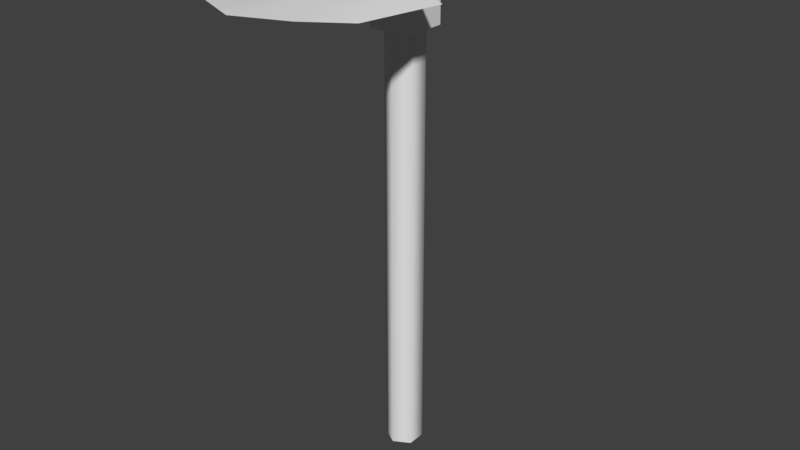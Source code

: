 # Source: weapon-shovel.blend  (saved by Blender 2.79.0; exported with 4.5.12 LTS)
import bpy
from mathutils import Matrix  # noqa: F401  (used for matrix-valued properties, if any)

bpy.ops.wm.read_factory_settings(use_empty=True)
scene = bpy.context.scene
scene.name = 'Scene'

# ---- collections
col_collection_1 = bpy.data.collections.new('Collection 1'); scene.collection.children.link(col_collection_1)

# ---- materials (node trees are filled in below, after node groups)
mat_material = bpy.data.materials.new('Material')
mat_material.alpha_threshold = 0.0
mat_material.use_transparent_shadow = False
mat_material.roughness = 0.5

# ---- material node trees

# ---- world
world_world = bpy.data.worlds.new('World'); scene.world = world_world
world_world.color = (0.05088, 0.05088, 0.05088)
world_world.use_sun_shadow = False
world_world.sun_shadow_jitter_overblur = 0.0
world_world.cycles.sampling_method = 'MANUAL'

# ---- meshes
me_weapon_shovel = bpy.data.meshes.new('weapon-shovel')
me_weapon_shovel.from_pydata([(0.0, -0.3, -0.02547), (0.0, 0.3, -0.02547), (0.02206, -0.3, -0.01274), (0.02206, 0.3, -0.01274), (0.02206, -0.3, 0.01274), (0.02206, 0.3, 0.01274), (-2.227e-09, -0.3, 0.02547), (-2.227e-09, 0.3, 0.02547), (-0.02206, -0.3, 0.01274), (-0.02206, 0.3, 0.01274), (-0.02206, -0.3, -0.01274), (-0.02206, 0.3, -0.01274), (-0.02825, 0.3, 0.03165), (-0.02825, 0.3763, 0.03165), (-0.02825, 0.3, -0.03165), (-0.02825, 0.3763, -0.03165), (0.02825, 0.3, 0.03165), (0.02825, 0.3763, 0.03165), (0.02825, 0.3, -0.03165), (0.02825, 0.3763, -0.03165), (-0.02825, 0.3573, 0.03165), (-0.02825, 0.3368, -0.03165), (0.02825, 0.3368, -0.03165), (0.02825, 0.3573, 0.03165), (-0.01051, 0.3479, -0.2584), (0.01051, 0.3479, -0.2584), (-0.01051, 0.3334, -0.2555), (0.01051, 0.3334, -0.2555), (-0.09309, 0.3541, 0.04904), (0.09309, 0.3541, 0.04904), (-0.09309, 0.3645, 0.1859), (-0.06624, 0.3763, 0.2507), (0.0, 0.3763, 0.2776), (0.09309, 0.3645, 0.1859), (0.06624, 0.3763, 0.2507), (0.03127, 0.3763, 0.04904), (0.03127, 0.3573, 0.04904), (-0.03127, 0.3573, 0.04904), (-0.03127, 0.3763, 0.04904)], [], [(0, 1, 3, 2), (2, 3, 5, 4), (4, 5, 7, 6), (6, 7, 9, 8), (8, 9, 11, 10), (10, 11, 1, 0), (0, 2, 4, 6, 8, 10), (20, 13, 15, 21), (21, 15, 24, 26), (22, 19, 17, 23), (13, 20, 28), (14, 18, 16, 12), (19, 15, 13, 17), (16, 23, 20, 12), (18, 22, 23, 16), (14, 21, 22, 18), (12, 20, 21, 14), (26, 24, 25, 27), (22, 21, 26, 27), (15, 19, 25, 24), (19, 22, 27, 25), (36, 29, 33), (23, 17, 29), (13, 28, 38), (23, 29, 36), (38, 28, 30), (34, 36, 33), (29, 35, 33), (28, 37, 30), (31, 38, 30), (35, 34, 33), (29, 17, 35), (36, 34, 32), (20, 23, 36, 37), (37, 31, 30), (28, 20, 37), (38, 31, 32), (17, 13, 38, 35), (34, 35, 32), (35, 38, 32), (37, 36, 32), (31, 37, 32)])
me_weapon_shovel.polygons.foreach_set('use_smooth', [1, 1, 1, 1, 1, 1, 1, 0, 0, 0, 0, 0, 1, 0, 0, 0, 0, 0, 0, 1, 0, 1, 0, 1, 1, 1, 1, 1, 1, 1, 1, 1, 1, 1, 1, 1, 1, 1, 1, 1, 1, 1])
_k = set([(0, 2), (0, 10), (2, 4), (4, 6), (6, 8), (8, 10), (13, 15), (13, 28), (15, 24), (17, 19), (17, 29), (19, 25), (20, 23), (20, 28), (23, 29), (24, 25), (28, 30), (29, 33), (30, 31), (31, 32), (32, 34), (33, 34)])
me_weapon_shovel.attributes.new('sharp_edge', 'BOOLEAN', 'EDGE').data.foreach_set('value', [ (min(e.vertices), max(e.vertices)) in _k for e in me_weapon_shovel.edges])
_uv = me_weapon_shovel.uv_layers.new(name='UVMap')
_uv.uv.foreach_set('vector', [0.8438, 0.03125, 0.8438, 0.875, 0.7969, 0.875, 0.7969, 0.03125, 0.7969, 0.03125, 0.7969, 0.875, 0.75, 0.875, 0.75, 0.03125, 0.75, 0.03125, 0.75, 0.875, 0.7031, 0.875, 0.7031, 0.03125, 0.9844, 0.03125, 0.9844, 0.875, 0.9375, 0.875, 0.9375, 0.03125, 0.9375, 0.03125, 0.9375, 0.875, 0.8906, 0.875, 0.8906, 0.03125, 0.8906, 0.03125, 0.8906, 0.875, 0.8438, 0.875, 0.8438, 0.03125, 0.6562, 0.01562, 0.6719, 0.04688, 0.6562, 0.07812, 0.625, 0.07812, 0.6094, 0.04688, 0.625, 0.01562, 0.5156, 0.1094, 0.5469, 0.1094, 0.5469, 0.1875, 0.4844, 0.1875, 0.4844, 0.1875, 0.5469, 0.1875, 0.5, 0.5156, 0.4844, 0.5156, 0.2656, 0.1875, 0.2031, 0.1875, 0.2031, 0.1094, 0.2344, 0.1094, 0.5469, 0.1094, 0.5156, 0.1094, 0.5156, 0.01562, 0.5781, 0.5312, 0.6562, 0.5312, 0.6562, 0.625, 0.5781, 0.625, 0.1094, 0.5625, 0.2031, 0.5625, 0.2031, 0.6406, 0.1094, 0.6406, 0.4844, 0.5469, 0.4844, 0.6406, 0.4062, 0.6406, 0.4062, 0.5469, 0.3281, 0.1875, 0.2656, 0.1875, 0.2344, 0.1094, 0.3281, 0.1094, 0.3281, 0.4062, 0.3281, 0.3438, 0.4219, 0.3438, 0.4219, 0.4062, 0.4219, 0.1094, 0.5156, 0.1094, 0.4844, 0.1875, 0.4219, 0.1875, 0.1875, 0.2188, 0.1875, 0.2344, 0.125, 0.2344, 0.125, 0.2188, 0.4219, 0.3438, 0.3281, 0.3438, 0.3594, 0.03125, 0.3906, 0.03125, 0.2031, 0.5625, 0.1094, 0.5625, 0.125, 0.2344, 0.1875, 0.2344, 0.2031, 0.1875, 0.2656, 0.1875, 0.2656, 0.5156, 0.25, 0.5156, 0.5156, 0.6719, 0.6094, 0.6719, 0.6094, 0.8594, 0.2344, 0.1094, 0.2031, 0.1094, 0.2344, 0.01562, 0.2031, 0.6406, 0.2969, 0.6719, 0.2031, 0.6719, 0.5156, 0.6562, 0.6094, 0.6719, 0.5156, 0.6719, 0.2031, 0.6719, 0.2969, 0.6719, 0.2969, 0.8594, 0.5625, 0.9531, 0.5156, 0.6719, 0.6094, 0.8594, 0.01562, 0.6719, 0.1094, 0.6719, 0.01562, 0.8594, 0.3281, 0.6719, 0.4219, 0.6719, 0.3281, 0.8594, 0.25, 0.9531, 0.2031, 0.6719, 0.2969, 0.8594, 0.1094, 0.6719, 0.0625, 0.9531, 0.01562, 0.8594, 0.01562, 0.6719, 0.1094, 0.6406, 0.1094, 0.6719, 0.5156, 0.6719, 0.5625, 0.9531, 0.4688, 1.0, 0.4219, 0.6562, 0.5156, 0.6562, 0.5156, 0.6719, 0.4219, 0.6719, 0.4219, 0.6719, 0.375, 0.9531, 0.3281, 0.8594, 0.3281, 0.6719, 0.4219, 0.6562, 0.4219, 0.6719, 0.2031, 0.6719, 0.25, 0.9531, 0.1562, 1.0, 0.1094, 0.6406, 0.2031, 0.6406, 0.2031, 0.6719, 0.1094, 0.6719, 0.0625, 0.9531, 0.1094, 0.6719, 0.1562, 1.0, 0.1094, 0.6719, 0.2031, 0.6719, 0.1562, 1.0, 0.4219, 0.6719, 0.5156, 0.6719, 0.4688, 1.0, 0.375, 0.9531, 0.4219, 0.6719, 0.4688, 1.0])
me_weapon_shovel.materials.append(mat_material)
me_weapon_shovel.use_remesh_preserve_volume = False
me_weapon_shovel.use_remesh_preserve_attributes = False
me_weapon_shovel.use_mirror_vertex_groups = False
me_weapon_shovel.update()

# ---- objects
ob_weapon_shovel = bpy.data.objects.new('weapon-shovel', me_weapon_shovel)

# ---- transforms, parenting, visibility, modifiers, constraints
ob_weapon_shovel.location = (0.0, 0.0, 0.0)
ob_weapon_shovel.rotation_euler = (1.571, -0.0, 0.0)
ob_weapon_shovel.lineart.crease_threshold = 0.0
_m = ob_weapon_shovel.modifiers.new('EdgeSplit', 'EDGE_SPLIT')
_m.use_edge_angle = False

# ---- collection membership
col_collection_1.objects.link(ob_weapon_shovel)

# ---- scene / render settings (as saved in the file)
scene.frame_start = 0; scene.frame_end = 250; scene.frame_set(0)
scene.render.engine = 'BLENDER_EEVEE_NEXT'
scene.render.resolution_percentage = 50
scene.render.fps = 30
scene.render.dither_intensity = 0.0
scene.cycles.use_denoising = False
scene.cycles.samples = 128
scene.cycles.sampling_pattern = 'TABULATED_SOBOL'
scene.cycles.use_adaptive_sampling = False
scene.cycles.use_light_tree = False
scene.cycles.blur_glossy = 0.0
scene.cycles.sample_clamp_indirect = 0.0
scene.view_settings.view_transform = 'Standard'
bpy.context.view_layer.update()

# ---- added for rendering (the .blend has no active camera and no usable light): camera, sun
cam_auto = bpy.data.cameras.new('AutoCamera')
cam_auto.lens = 50.0
cam_auto.sensor_width = 36.0
cam_auto.clip_end = 1000.0
ob_auto_camera = bpy.data.objects.new('AutoCamera', cam_auto)
scene.collection.objects.link(ob_auto_camera)
ob_auto_camera.location = (0.816748, -0.989678, 0.691528)
ob_auto_camera.rotation_euler = (1.09748, -7.21219e-08, 0.694738)
scene.camera = ob_auto_camera
light_auto_sun = bpy.data.lights.new('AutoSun', 'SUN')
light_auto_sun.energy = 3.0
light_auto_sun.angle = 0.0523599
ob_auto_sun = bpy.data.objects.new('AutoSun', light_auto_sun)
scene.collection.objects.link(ob_auto_sun)
ob_auto_sun.rotation_euler = (0.872665, 0.174533, 0.523599)
bpy.context.view_layer.update()
